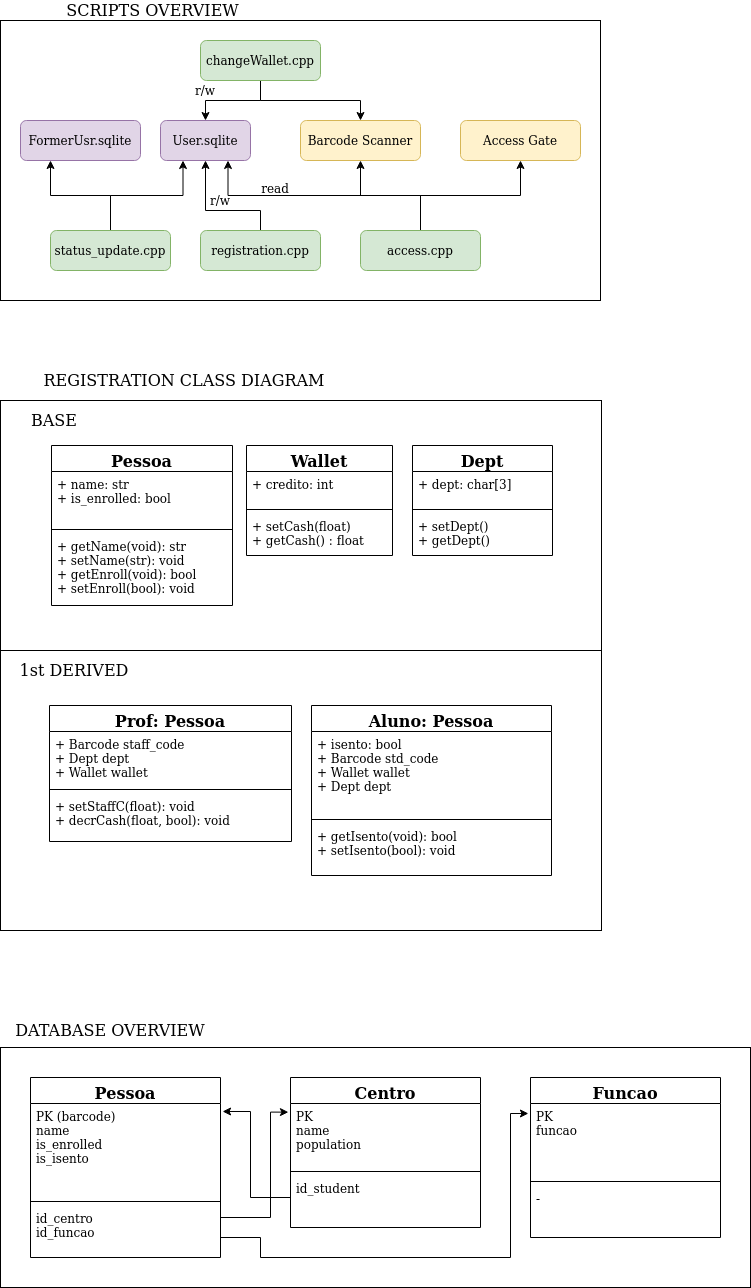

The diagram above was exported from draw.io. Its source (the exported page's mxGraphModel, read from the mxfile embedded in the PNG):
<mxGraphModel dx="801" dy="464" grid="1" gridSize="10" guides="1" tooltips="1" connect="1" arrows="1" fold="1" page="1" pageScale="1" pageWidth="827" pageHeight="1169" math="0" shadow="0">
  <root>
    <mxCell id="WIyWlLk6GJQsqaUBKTNV-0" />
    <mxCell id="WIyWlLk6GJQsqaUBKTNV-1" parent="WIyWlLk6GJQsqaUBKTNV-0" />
    <mxCell id="ZYdtUZWVnNdCY2u38GDN-8" value="" style="rounded=0;whiteSpace=wrap;html=1;fillColor=none;fontSize=16;" parent="WIyWlLk6GJQsqaUBKTNV-1" vertex="1">
      <mxGeometry x="39" y="700" width="601" height="280" as="geometry" />
    </mxCell>
    <mxCell id="3NHmxJiMTqqdZfdnlGy7-42" value="" style="rounded=0;whiteSpace=wrap;html=1;fillColor=none;fontSize=16;" parent="WIyWlLk6GJQsqaUBKTNV-1" vertex="1">
      <mxGeometry x="39" y="450" width="601" height="250" as="geometry" />
    </mxCell>
    <mxCell id="3NHmxJiMTqqdZfdnlGy7-18" value="Pessoa" style="swimlane;fontStyle=1;align=center;verticalAlign=top;childLayout=stackLayout;horizontal=1;startSize=26;horizontalStack=0;resizeParent=1;resizeParentMax=0;resizeLast=0;collapsible=1;marginBottom=0;fillColor=none;fontSize=16;" parent="WIyWlLk6GJQsqaUBKTNV-1" vertex="1">
      <mxGeometry x="90" y="495" width="181" height="160" as="geometry" />
    </mxCell>
    <mxCell id="3NHmxJiMTqqdZfdnlGy7-19" value="+ name: str&#10;+ is_enrolled: bool&#10;" style="text;strokeColor=none;fillColor=none;align=left;verticalAlign=top;spacingLeft=4;spacingRight=4;overflow=hidden;rotatable=0;points=[[0,0.5],[1,0.5]];portConstraint=eastwest;" parent="3NHmxJiMTqqdZfdnlGy7-18" vertex="1">
      <mxGeometry y="26" width="181" height="54" as="geometry" />
    </mxCell>
    <mxCell id="3NHmxJiMTqqdZfdnlGy7-20" value="" style="line;strokeWidth=1;fillColor=none;align=left;verticalAlign=middle;spacingTop=-1;spacingLeft=3;spacingRight=3;rotatable=0;labelPosition=right;points=[];portConstraint=eastwest;" parent="3NHmxJiMTqqdZfdnlGy7-18" vertex="1">
      <mxGeometry y="80" width="181" height="8" as="geometry" />
    </mxCell>
    <mxCell id="3NHmxJiMTqqdZfdnlGy7-21" value="+ getName(void): str&#10;+ setName(str): void&#10;+ getEnroll(void): bool&#10;+ setEnroll(bool): void&#10;" style="text;strokeColor=none;fillColor=none;align=left;verticalAlign=top;spacingLeft=4;spacingRight=4;overflow=hidden;rotatable=0;points=[[0,0.5],[1,0.5]];portConstraint=eastwest;" parent="3NHmxJiMTqqdZfdnlGy7-18" vertex="1">
      <mxGeometry y="88" width="181" height="72" as="geometry" />
    </mxCell>
    <mxCell id="ZYdtUZWVnNdCY2u38GDN-1" value="Wallet" style="swimlane;fontStyle=1;align=center;verticalAlign=top;childLayout=stackLayout;horizontal=1;startSize=26;horizontalStack=0;resizeParent=1;resizeParentMax=0;resizeLast=0;collapsible=1;marginBottom=0;fillColor=none;fontSize=16;" parent="WIyWlLk6GJQsqaUBKTNV-1" vertex="1">
      <mxGeometry x="285" y="495" width="146" height="110" as="geometry" />
    </mxCell>
    <mxCell id="ZYdtUZWVnNdCY2u38GDN-2" value="+ credito: int" style="text;strokeColor=none;fillColor=none;align=left;verticalAlign=top;spacingLeft=4;spacingRight=4;overflow=hidden;rotatable=0;points=[[0,0.5],[1,0.5]];portConstraint=eastwest;" parent="ZYdtUZWVnNdCY2u38GDN-1" vertex="1">
      <mxGeometry y="26" width="146" height="34" as="geometry" />
    </mxCell>
    <mxCell id="ZYdtUZWVnNdCY2u38GDN-3" value="" style="line;strokeWidth=1;fillColor=none;align=left;verticalAlign=middle;spacingTop=-1;spacingLeft=3;spacingRight=3;rotatable=0;labelPosition=right;points=[];portConstraint=eastwest;" parent="ZYdtUZWVnNdCY2u38GDN-1" vertex="1">
      <mxGeometry y="60" width="146" height="8" as="geometry" />
    </mxCell>
    <mxCell id="ZYdtUZWVnNdCY2u38GDN-4" value="+ setCash(float)&#10;+ getCash() : float&#10;" style="text;strokeColor=none;fillColor=none;align=left;verticalAlign=top;spacingLeft=4;spacingRight=4;overflow=hidden;rotatable=0;points=[[0,0.5],[1,0.5]];portConstraint=eastwest;" parent="ZYdtUZWVnNdCY2u38GDN-1" vertex="1">
      <mxGeometry y="68" width="146" height="42" as="geometry" />
    </mxCell>
    <mxCell id="ZYdtUZWVnNdCY2u38GDN-11" value="Dept" style="swimlane;fontStyle=1;align=center;verticalAlign=top;childLayout=stackLayout;horizontal=1;startSize=26;horizontalStack=0;resizeParent=1;resizeParentMax=0;resizeLast=0;collapsible=1;marginBottom=0;fillColor=none;fontSize=16;" parent="WIyWlLk6GJQsqaUBKTNV-1" vertex="1">
      <mxGeometry x="451" y="495" width="140" height="110" as="geometry" />
    </mxCell>
    <mxCell id="ZYdtUZWVnNdCY2u38GDN-12" value="+ dept: char[3]" style="text;strokeColor=none;fillColor=none;align=left;verticalAlign=top;spacingLeft=4;spacingRight=4;overflow=hidden;rotatable=0;points=[[0,0.5],[1,0.5]];portConstraint=eastwest;" parent="ZYdtUZWVnNdCY2u38GDN-11" vertex="1">
      <mxGeometry y="26" width="140" height="34" as="geometry" />
    </mxCell>
    <mxCell id="ZYdtUZWVnNdCY2u38GDN-13" value="" style="line;strokeWidth=1;fillColor=none;align=left;verticalAlign=middle;spacingTop=-1;spacingLeft=3;spacingRight=3;rotatable=0;labelPosition=right;points=[];portConstraint=eastwest;" parent="ZYdtUZWVnNdCY2u38GDN-11" vertex="1">
      <mxGeometry y="60" width="140" height="8" as="geometry" />
    </mxCell>
    <mxCell id="ZYdtUZWVnNdCY2u38GDN-14" value="+ setDept()&#10;+ getDept()&#10;" style="text;strokeColor=none;fillColor=none;align=left;verticalAlign=top;spacingLeft=4;spacingRight=4;overflow=hidden;rotatable=0;points=[[0,0.5],[1,0.5]];portConstraint=eastwest;" parent="ZYdtUZWVnNdCY2u38GDN-11" vertex="1">
      <mxGeometry y="68" width="140" height="42" as="geometry" />
    </mxCell>
    <mxCell id="3NHmxJiMTqqdZfdnlGy7-86" value="" style="rounded=0;whiteSpace=wrap;html=1;fillColor=none;fontSize=16;" parent="WIyWlLk6GJQsqaUBKTNV-1" vertex="1">
      <mxGeometry x="39" y="1097" width="750" height="240" as="geometry" />
    </mxCell>
    <mxCell id="3NHmxJiMTqqdZfdnlGy7-16" value="" style="rounded=0;whiteSpace=wrap;html=1;fillColor=none;" parent="WIyWlLk6GJQsqaUBKTNV-1" vertex="1">
      <mxGeometry x="39" y="70" width="600" height="280" as="geometry" />
    </mxCell>
    <mxCell id="WIyWlLk6GJQsqaUBKTNV-3" value="User.sqlite" style="rounded=1;whiteSpace=wrap;html=1;fontSize=12;glass=0;strokeWidth=1;shadow=0;fillColor=#e1d5e7;strokeColor=#9673a6;" parent="WIyWlLk6GJQsqaUBKTNV-1" vertex="1">
      <mxGeometry x="199" y="170" width="90" height="40" as="geometry" />
    </mxCell>
    <mxCell id="3NHmxJiMTqqdZfdnlGy7-0" style="edgeStyle=orthogonalEdgeStyle;rounded=0;orthogonalLoop=1;jettySize=auto;html=1;entryX=0.5;entryY=1;entryDx=0;entryDy=0;exitX=0.5;exitY=0;exitDx=0;exitDy=0;" parent="WIyWlLk6GJQsqaUBKTNV-1" source="3NHmxJiMTqqdZfdnlGy7-10" target="WIyWlLk6GJQsqaUBKTNV-3" edge="1">
      <mxGeometry relative="1" as="geometry">
        <mxPoint x="194" y="260" as="sourcePoint" />
        <Array as="points">
          <mxPoint x="299" y="260" />
          <mxPoint x="244" y="260" />
        </Array>
      </mxGeometry>
    </mxCell>
    <mxCell id="WIyWlLk6GJQsqaUBKTNV-7" value="Barcode Scanner" style="rounded=1;whiteSpace=wrap;html=1;fontSize=12;glass=0;strokeWidth=1;shadow=0;fillColor=#fff2cc;strokeColor=#d6b656;" parent="WIyWlLk6GJQsqaUBKTNV-1" vertex="1">
      <mxGeometry x="339" y="170" width="120" height="40" as="geometry" />
    </mxCell>
    <mxCell id="3NHmxJiMTqqdZfdnlGy7-3" style="edgeStyle=orthogonalEdgeStyle;rounded=0;orthogonalLoop=1;jettySize=auto;html=1;exitX=0.5;exitY=0;exitDx=0;exitDy=0;entryX=0.5;entryY=1;entryDx=0;entryDy=0;" parent="WIyWlLk6GJQsqaUBKTNV-1" source="3NHmxJiMTqqdZfdnlGy7-12" target="WIyWlLk6GJQsqaUBKTNV-7" edge="1">
      <mxGeometry relative="1" as="geometry">
        <mxPoint x="399" y="250" as="sourcePoint" />
      </mxGeometry>
    </mxCell>
    <mxCell id="3NHmxJiMTqqdZfdnlGy7-4" style="edgeStyle=orthogonalEdgeStyle;rounded=0;orthogonalLoop=1;jettySize=auto;html=1;exitX=0.5;exitY=0;exitDx=0;exitDy=0;entryX=0.75;entryY=1;entryDx=0;entryDy=0;" parent="WIyWlLk6GJQsqaUBKTNV-1" source="3NHmxJiMTqqdZfdnlGy7-12" target="WIyWlLk6GJQsqaUBKTNV-3" edge="1">
      <mxGeometry relative="1" as="geometry">
        <mxPoint x="539" y="250" as="sourcePoint" />
      </mxGeometry>
    </mxCell>
    <mxCell id="3NHmxJiMTqqdZfdnlGy7-9" style="edgeStyle=orthogonalEdgeStyle;rounded=0;orthogonalLoop=1;jettySize=auto;html=1;exitX=0.5;exitY=0;exitDx=0;exitDy=0;entryX=0.5;entryY=1;entryDx=0;entryDy=0;" parent="WIyWlLk6GJQsqaUBKTNV-1" source="3NHmxJiMTqqdZfdnlGy7-12" target="3NHmxJiMTqqdZfdnlGy7-8" edge="1">
      <mxGeometry relative="1" as="geometry">
        <mxPoint x="399" y="250" as="sourcePoint" />
      </mxGeometry>
    </mxCell>
    <mxCell id="3NHmxJiMTqqdZfdnlGy7-5" value="r/w" style="text;html=1;strokeColor=none;fillColor=none;align=center;verticalAlign=middle;whiteSpace=wrap;rounded=0;" parent="WIyWlLk6GJQsqaUBKTNV-1" vertex="1">
      <mxGeometry x="239" y="240" width="40" height="20" as="geometry" />
    </mxCell>
    <mxCell id="3NHmxJiMTqqdZfdnlGy7-7" value="read" style="text;html=1;strokeColor=none;fillColor=none;align=center;verticalAlign=middle;whiteSpace=wrap;rounded=0;" parent="WIyWlLk6GJQsqaUBKTNV-1" vertex="1">
      <mxGeometry x="294" y="228" width="40" height="20" as="geometry" />
    </mxCell>
    <mxCell id="3NHmxJiMTqqdZfdnlGy7-8" value="Access Gate" style="rounded=1;whiteSpace=wrap;html=1;fontSize=12;glass=0;strokeWidth=1;shadow=0;fillColor=#fff2cc;strokeColor=#d6b656;" parent="WIyWlLk6GJQsqaUBKTNV-1" vertex="1">
      <mxGeometry x="499" y="170" width="120" height="40" as="geometry" />
    </mxCell>
    <mxCell id="3NHmxJiMTqqdZfdnlGy7-10" value="registration.cpp" style="rounded=1;whiteSpace=wrap;html=1;fontSize=12;glass=0;strokeWidth=1;shadow=0;fillColor=#d5e8d4;strokeColor=#82b366;" parent="WIyWlLk6GJQsqaUBKTNV-1" vertex="1">
      <mxGeometry x="239" y="280" width="120" height="40" as="geometry" />
    </mxCell>
    <mxCell id="3NHmxJiMTqqdZfdnlGy7-12" value="access.cpp" style="rounded=1;whiteSpace=wrap;html=1;fontSize=12;glass=0;strokeWidth=1;shadow=0;fillColor=#d5e8d4;strokeColor=#82b366;" parent="WIyWlLk6GJQsqaUBKTNV-1" vertex="1">
      <mxGeometry x="399" y="280" width="120" height="40" as="geometry" />
    </mxCell>
    <mxCell id="3NHmxJiMTqqdZfdnlGy7-17" value="SCRIPTS OVERVIEW" style="text;html=1;strokeColor=none;fillColor=none;align=center;verticalAlign=middle;whiteSpace=wrap;rounded=0;fontSize=16;" parent="WIyWlLk6GJQsqaUBKTNV-1" vertex="1">
      <mxGeometry x="89" y="50" width="205" height="20" as="geometry" />
    </mxCell>
    <mxCell id="3NHmxJiMTqqdZfdnlGy7-22" value="FormerUsr.sqlite" style="rounded=1;whiteSpace=wrap;html=1;fontSize=12;glass=0;strokeWidth=1;shadow=0;fillColor=#e1d5e7;strokeColor=#9673a6;" parent="WIyWlLk6GJQsqaUBKTNV-1" vertex="1">
      <mxGeometry x="59" y="170" width="120" height="40" as="geometry" />
    </mxCell>
    <mxCell id="3NHmxJiMTqqdZfdnlGy7-24" style="edgeStyle=orthogonalEdgeStyle;rounded=0;orthogonalLoop=1;jettySize=auto;html=1;exitX=0.5;exitY=0;exitDx=0;exitDy=0;entryX=0.25;entryY=1;entryDx=0;entryDy=0;fontSize=16;" parent="WIyWlLk6GJQsqaUBKTNV-1" source="3NHmxJiMTqqdZfdnlGy7-23" target="3NHmxJiMTqqdZfdnlGy7-22" edge="1">
      <mxGeometry relative="1" as="geometry" />
    </mxCell>
    <mxCell id="3NHmxJiMTqqdZfdnlGy7-27" style="edgeStyle=orthogonalEdgeStyle;rounded=0;orthogonalLoop=1;jettySize=auto;html=1;exitX=0.5;exitY=0;exitDx=0;exitDy=0;entryX=0.25;entryY=1;entryDx=0;entryDy=0;fontSize=16;" parent="WIyWlLk6GJQsqaUBKTNV-1" source="3NHmxJiMTqqdZfdnlGy7-23" target="WIyWlLk6GJQsqaUBKTNV-3" edge="1">
      <mxGeometry relative="1" as="geometry" />
    </mxCell>
    <mxCell id="3NHmxJiMTqqdZfdnlGy7-23" value="status_update.cpp" style="rounded=1;whiteSpace=wrap;html=1;fontSize=12;glass=0;strokeWidth=1;shadow=0;fillColor=#d5e8d4;strokeColor=#82b366;" parent="WIyWlLk6GJQsqaUBKTNV-1" vertex="1">
      <mxGeometry x="89" y="280" width="120" height="40" as="geometry" />
    </mxCell>
    <mxCell id="3NHmxJiMTqqdZfdnlGy7-43" value="REGISTRATION CLASS DIAGRAM" style="text;html=1;strokeColor=none;fillColor=none;align=center;verticalAlign=middle;whiteSpace=wrap;rounded=0;fontSize=16;" parent="WIyWlLk6GJQsqaUBKTNV-1" vertex="1">
      <mxGeometry x="58" y="420" width="330" height="20" as="geometry" />
    </mxCell>
    <mxCell id="3NHmxJiMTqqdZfdnlGy7-79" style="edgeStyle=orthogonalEdgeStyle;rounded=0;orthogonalLoop=1;jettySize=auto;html=1;entryX=1.011;entryY=0.085;entryDx=0;entryDy=0;entryPerimeter=0;fontSize=16;" parent="WIyWlLk6GJQsqaUBKTNV-1" source="3NHmxJiMTqqdZfdnlGy7-78" target="3NHmxJiMTqqdZfdnlGy7-72" edge="1">
      <mxGeometry relative="1" as="geometry">
        <Array as="points">
          <mxPoint x="289" y="1247" />
          <mxPoint x="289" y="1161" />
        </Array>
      </mxGeometry>
    </mxCell>
    <mxCell id="3NHmxJiMTqqdZfdnlGy7-80" style="edgeStyle=orthogonalEdgeStyle;rounded=0;orthogonalLoop=1;jettySize=auto;html=1;exitX=1;exitY=0.5;exitDx=0;exitDy=0;entryX=-0.011;entryY=0.135;entryDx=0;entryDy=0;entryPerimeter=0;fontSize=16;" parent="WIyWlLk6GJQsqaUBKTNV-1" source="3NHmxJiMTqqdZfdnlGy7-74" target="3NHmxJiMTqqdZfdnlGy7-76" edge="1">
      <mxGeometry relative="1" as="geometry">
        <Array as="points">
          <mxPoint x="259" y="1267" />
          <mxPoint x="309" y="1267" />
          <mxPoint x="309" y="1162" />
        </Array>
      </mxGeometry>
    </mxCell>
    <mxCell id="3NHmxJiMTqqdZfdnlGy7-85" style="edgeStyle=orthogonalEdgeStyle;rounded=0;orthogonalLoop=1;jettySize=auto;html=1;exitX=1;exitY=0.5;exitDx=0;exitDy=0;entryX=-0.011;entryY=0.135;entryDx=0;entryDy=0;entryPerimeter=0;fontSize=16;" parent="WIyWlLk6GJQsqaUBKTNV-1" source="3NHmxJiMTqqdZfdnlGy7-74" target="3NHmxJiMTqqdZfdnlGy7-82" edge="1">
      <mxGeometry relative="1" as="geometry">
        <Array as="points">
          <mxPoint x="259" y="1287" />
          <mxPoint x="299" y="1287" />
          <mxPoint x="299" y="1307" />
          <mxPoint x="549" y="1307" />
          <mxPoint x="549" y="1163" />
        </Array>
      </mxGeometry>
    </mxCell>
    <mxCell id="3NHmxJiMTqqdZfdnlGy7-87" value="DATABASE OVERVIEW" style="text;html=1;strokeColor=none;fillColor=none;align=center;verticalAlign=middle;whiteSpace=wrap;rounded=0;fontSize=16;" parent="WIyWlLk6GJQsqaUBKTNV-1" vertex="1">
      <mxGeometry x="49" y="1070" width="200" height="20" as="geometry" />
    </mxCell>
    <mxCell id="3NHmxJiMTqqdZfdnlGy7-89" style="edgeStyle=orthogonalEdgeStyle;rounded=0;orthogonalLoop=1;jettySize=auto;html=1;exitX=0.5;exitY=1;exitDx=0;exitDy=0;entryX=0.5;entryY=0;entryDx=0;entryDy=0;fontSize=16;" parent="WIyWlLk6GJQsqaUBKTNV-1" source="3NHmxJiMTqqdZfdnlGy7-88" target="WIyWlLk6GJQsqaUBKTNV-7" edge="1">
      <mxGeometry relative="1" as="geometry" />
    </mxCell>
    <mxCell id="3NHmxJiMTqqdZfdnlGy7-90" style="edgeStyle=orthogonalEdgeStyle;rounded=0;orthogonalLoop=1;jettySize=auto;html=1;exitX=0.5;exitY=1;exitDx=0;exitDy=0;entryX=0.5;entryY=0;entryDx=0;entryDy=0;fontSize=16;" parent="WIyWlLk6GJQsqaUBKTNV-1" source="3NHmxJiMTqqdZfdnlGy7-88" target="WIyWlLk6GJQsqaUBKTNV-3" edge="1">
      <mxGeometry relative="1" as="geometry" />
    </mxCell>
    <mxCell id="3NHmxJiMTqqdZfdnlGy7-88" value="changeWallet.cpp" style="rounded=1;whiteSpace=wrap;html=1;fontSize=12;glass=0;strokeWidth=1;shadow=0;fillColor=#d5e8d4;strokeColor=#82b366;" parent="WIyWlLk6GJQsqaUBKTNV-1" vertex="1">
      <mxGeometry x="239" y="90" width="120" height="40" as="geometry" />
    </mxCell>
    <mxCell id="3NHmxJiMTqqdZfdnlGy7-91" value="r/w" style="text;html=1;strokeColor=none;fillColor=none;align=center;verticalAlign=middle;whiteSpace=wrap;rounded=0;" parent="WIyWlLk6GJQsqaUBKTNV-1" vertex="1">
      <mxGeometry x="224" y="130" width="40" height="20" as="geometry" />
    </mxCell>
    <mxCell id="3NHmxJiMTqqdZfdnlGy7-71" value="Pessoa" style="swimlane;fontStyle=1;align=center;verticalAlign=top;childLayout=stackLayout;horizontal=1;startSize=26;horizontalStack=0;resizeParent=1;resizeParentMax=0;resizeLast=0;collapsible=1;marginBottom=0;fillColor=none;fontSize=16;" parent="WIyWlLk6GJQsqaUBKTNV-1" vertex="1">
      <mxGeometry x="69" y="1127" width="190" height="180" as="geometry" />
    </mxCell>
    <mxCell id="3NHmxJiMTqqdZfdnlGy7-72" value="PK (barcode)&#10;name&#10;is_enrolled&#10;is_isento" style="text;strokeColor=none;fillColor=none;align=left;verticalAlign=top;spacingLeft=4;spacingRight=4;overflow=hidden;rotatable=0;points=[[0,0.5],[1,0.5]];portConstraint=eastwest;" parent="3NHmxJiMTqqdZfdnlGy7-71" vertex="1">
      <mxGeometry y="26" width="190" height="94" as="geometry" />
    </mxCell>
    <mxCell id="3NHmxJiMTqqdZfdnlGy7-73" value="" style="line;strokeWidth=1;fillColor=none;align=left;verticalAlign=middle;spacingTop=-1;spacingLeft=3;spacingRight=3;rotatable=0;labelPosition=right;points=[];portConstraint=eastwest;" parent="3NHmxJiMTqqdZfdnlGy7-71" vertex="1">
      <mxGeometry y="120" width="190" height="8" as="geometry" />
    </mxCell>
    <mxCell id="3NHmxJiMTqqdZfdnlGy7-74" value="id_centro&#10;id_funcao&#10;" style="text;strokeColor=none;fillColor=none;align=left;verticalAlign=top;spacingLeft=4;spacingRight=4;overflow=hidden;rotatable=0;points=[[0,0.5],[1,0.5]];portConstraint=eastwest;" parent="3NHmxJiMTqqdZfdnlGy7-71" vertex="1">
      <mxGeometry y="128" width="190" height="52" as="geometry" />
    </mxCell>
    <mxCell id="3NHmxJiMTqqdZfdnlGy7-75" value="Centro" style="swimlane;fontStyle=1;align=center;verticalAlign=top;childLayout=stackLayout;horizontal=1;startSize=26;horizontalStack=0;resizeParent=1;resizeParentMax=0;resizeLast=0;collapsible=1;marginBottom=0;fillColor=none;fontSize=16;" parent="WIyWlLk6GJQsqaUBKTNV-1" vertex="1">
      <mxGeometry x="329" y="1127" width="190" height="150" as="geometry" />
    </mxCell>
    <mxCell id="3NHmxJiMTqqdZfdnlGy7-76" value="PK&#10;name&#10;population" style="text;strokeColor=none;fillColor=none;align=left;verticalAlign=top;spacingLeft=4;spacingRight=4;overflow=hidden;rotatable=0;points=[[0,0.5],[1,0.5]];portConstraint=eastwest;" parent="3NHmxJiMTqqdZfdnlGy7-75" vertex="1">
      <mxGeometry y="26" width="190" height="64" as="geometry" />
    </mxCell>
    <mxCell id="3NHmxJiMTqqdZfdnlGy7-77" value="" style="line;strokeWidth=1;fillColor=none;align=left;verticalAlign=middle;spacingTop=-1;spacingLeft=3;spacingRight=3;rotatable=0;labelPosition=right;points=[];portConstraint=eastwest;" parent="3NHmxJiMTqqdZfdnlGy7-75" vertex="1">
      <mxGeometry y="90" width="190" height="8" as="geometry" />
    </mxCell>
    <mxCell id="3NHmxJiMTqqdZfdnlGy7-78" value="id_student" style="text;strokeColor=none;fillColor=none;align=left;verticalAlign=top;spacingLeft=4;spacingRight=4;overflow=hidden;rotatable=0;points=[[0,0.5],[1,0.5]];portConstraint=eastwest;" parent="3NHmxJiMTqqdZfdnlGy7-75" vertex="1">
      <mxGeometry y="98" width="190" height="52" as="geometry" />
    </mxCell>
    <mxCell id="3NHmxJiMTqqdZfdnlGy7-81" value="Funcao" style="swimlane;fontStyle=1;align=center;verticalAlign=top;childLayout=stackLayout;horizontal=1;startSize=26;horizontalStack=0;resizeParent=1;resizeParentMax=0;resizeLast=0;collapsible=1;marginBottom=0;fillColor=none;fontSize=16;" parent="WIyWlLk6GJQsqaUBKTNV-1" vertex="1">
      <mxGeometry x="569" y="1127" width="190" height="160" as="geometry" />
    </mxCell>
    <mxCell id="3NHmxJiMTqqdZfdnlGy7-82" value="PK&#10;funcao&#10;" style="text;strokeColor=none;fillColor=none;align=left;verticalAlign=top;spacingLeft=4;spacingRight=4;overflow=hidden;rotatable=0;points=[[0,0.5],[1,0.5]];portConstraint=eastwest;" parent="3NHmxJiMTqqdZfdnlGy7-81" vertex="1">
      <mxGeometry y="26" width="190" height="74" as="geometry" />
    </mxCell>
    <mxCell id="3NHmxJiMTqqdZfdnlGy7-83" value="" style="line;strokeWidth=1;fillColor=none;align=left;verticalAlign=middle;spacingTop=-1;spacingLeft=3;spacingRight=3;rotatable=0;labelPosition=right;points=[];portConstraint=eastwest;" parent="3NHmxJiMTqqdZfdnlGy7-81" vertex="1">
      <mxGeometry y="100" width="190" height="8" as="geometry" />
    </mxCell>
    <mxCell id="3NHmxJiMTqqdZfdnlGy7-84" value="-" style="text;strokeColor=none;fillColor=none;align=left;verticalAlign=top;spacingLeft=4;spacingRight=4;overflow=hidden;rotatable=0;points=[[0,0.5],[1,0.5]];portConstraint=eastwest;" parent="3NHmxJiMTqqdZfdnlGy7-81" vertex="1">
      <mxGeometry y="108" width="190" height="52" as="geometry" />
    </mxCell>
    <mxCell id="ZYdtUZWVnNdCY2u38GDN-9" value="BASE" style="text;html=1;strokeColor=none;fillColor=none;align=center;verticalAlign=middle;whiteSpace=wrap;rounded=0;fontSize=16;" parent="WIyWlLk6GJQsqaUBKTNV-1" vertex="1">
      <mxGeometry x="45.5" y="460" width="93.5" height="20" as="geometry" />
    </mxCell>
    <mxCell id="ZYdtUZWVnNdCY2u38GDN-10" value="1st DERIVED" style="text;html=1;strokeColor=none;fillColor=none;align=center;verticalAlign=middle;whiteSpace=wrap;rounded=0;fontSize=16;" parent="WIyWlLk6GJQsqaUBKTNV-1" vertex="1">
      <mxGeometry x="45.5" y="710" width="133.5" height="20" as="geometry" />
    </mxCell>
    <mxCell id="3NHmxJiMTqqdZfdnlGy7-32" value="Prof: Pessoa" style="swimlane;fontStyle=1;align=center;verticalAlign=top;childLayout=stackLayout;horizontal=1;startSize=26;horizontalStack=0;resizeParent=1;resizeParentMax=0;resizeLast=0;collapsible=1;marginBottom=0;fillColor=none;fontSize=16;" parent="WIyWlLk6GJQsqaUBKTNV-1" vertex="1">
      <mxGeometry x="88" y="755" width="242" height="136" as="geometry" />
    </mxCell>
    <mxCell id="3NHmxJiMTqqdZfdnlGy7-40" value="+ Barcode staff_code&#10;+ Dept dept&#10;+ Wallet wallet&#10;" style="text;strokeColor=none;fillColor=none;align=left;verticalAlign=top;spacingLeft=4;spacingRight=4;overflow=hidden;rotatable=0;points=[[0,0.5],[1,0.5]];portConstraint=eastwest;" parent="3NHmxJiMTqqdZfdnlGy7-32" vertex="1">
      <mxGeometry y="26" width="242" height="54" as="geometry" />
    </mxCell>
    <mxCell id="3NHmxJiMTqqdZfdnlGy7-34" value="" style="line;strokeWidth=1;fillColor=none;align=left;verticalAlign=middle;spacingTop=-1;spacingLeft=3;spacingRight=3;rotatable=0;labelPosition=right;points=[];portConstraint=eastwest;" parent="3NHmxJiMTqqdZfdnlGy7-32" vertex="1">
      <mxGeometry y="80" width="242" height="8" as="geometry" />
    </mxCell>
    <mxCell id="3NHmxJiMTqqdZfdnlGy7-35" value="+ setStaffC(float): void&#10;+ decrCash(float, bool): void&#10;&#10;&#10;" style="text;strokeColor=none;fillColor=none;align=left;verticalAlign=top;spacingLeft=4;spacingRight=4;overflow=hidden;rotatable=0;points=[[0,0.5],[1,0.5]];portConstraint=eastwest;" parent="3NHmxJiMTqqdZfdnlGy7-32" vertex="1">
      <mxGeometry y="88" width="242" height="48" as="geometry" />
    </mxCell>
    <mxCell id="3NHmxJiMTqqdZfdnlGy7-28" value="Aluno: Pessoa" style="swimlane;fontStyle=1;align=center;verticalAlign=top;childLayout=stackLayout;horizontal=1;startSize=26;horizontalStack=0;resizeParent=1;resizeParentMax=0;resizeLast=0;collapsible=1;marginBottom=0;fillColor=none;fontSize=16;" parent="WIyWlLk6GJQsqaUBKTNV-1" vertex="1">
      <mxGeometry x="350" y="755" width="240" height="170" as="geometry" />
    </mxCell>
    <mxCell id="3NHmxJiMTqqdZfdnlGy7-29" value="+ isento: bool&#10;+ Barcode std_code&#10;+ Wallet wallet&#10;+ Dept dept&#10;" style="text;strokeColor=none;fillColor=none;align=left;verticalAlign=top;spacingLeft=4;spacingRight=4;overflow=hidden;rotatable=0;points=[[0,0.5],[1,0.5]];portConstraint=eastwest;" parent="3NHmxJiMTqqdZfdnlGy7-28" vertex="1">
      <mxGeometry y="26" width="240" height="84" as="geometry" />
    </mxCell>
    <mxCell id="3NHmxJiMTqqdZfdnlGy7-30" value="" style="line;strokeWidth=1;fillColor=none;align=left;verticalAlign=middle;spacingTop=-1;spacingLeft=3;spacingRight=3;rotatable=0;labelPosition=right;points=[];portConstraint=eastwest;" parent="3NHmxJiMTqqdZfdnlGy7-28" vertex="1">
      <mxGeometry y="110" width="240" height="8" as="geometry" />
    </mxCell>
    <mxCell id="3NHmxJiMTqqdZfdnlGy7-31" value="+ getIsento(void): bool&#10;+ setIsento(bool): void&#10;&#10;&#10;" style="text;strokeColor=none;fillColor=none;align=left;verticalAlign=top;spacingLeft=4;spacingRight=4;overflow=hidden;rotatable=0;points=[[0,0.5],[1,0.5]];portConstraint=eastwest;" parent="3NHmxJiMTqqdZfdnlGy7-28" vertex="1">
      <mxGeometry y="118" width="240" height="52" as="geometry" />
    </mxCell>
  </root>
</mxGraphModel>